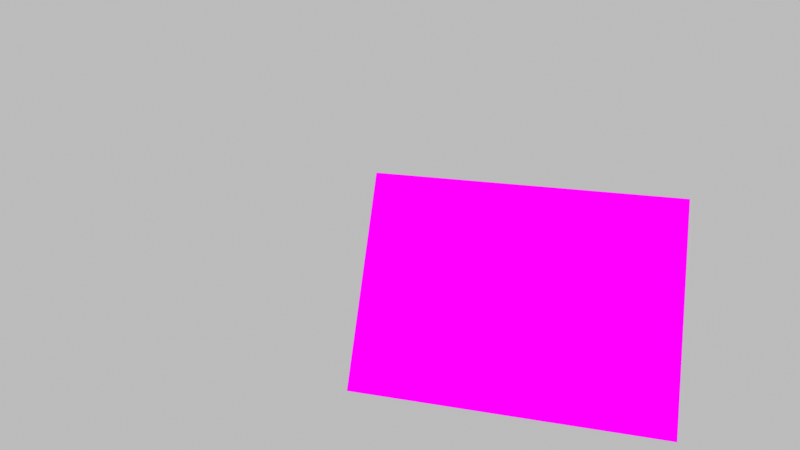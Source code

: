 # Source: scene.blend  (saved by Blender 5.2.45; exported with 4.5.12 LTS)
import bpy
from mathutils import Matrix  # noqa: F401  (used for matrix-valued properties, if any)

bpy.ops.wm.read_factory_settings(use_empty=True)
scene = bpy.context.scene
scene.name = 'Scene'

# ---- collections
col_collection = bpy.data.collections.new('Collection'); scene.collection.children.link(col_collection)

# ---- images (referenced by path relative to the original .blend; pixels are not part of the script)
import os
ASSET_DIR = os.environ.get("B2B_ASSET_DIR", "")  # directory of the original .blend (textures are referenced by path, not embedded)
HERE = os.path.dirname(os.path.abspath(__file__))  # packed textures are extracted next to this script under _unpacked/

def load_image(name, relpath, width, height, colorspace="sRGB"):
    """Load a texture the original file referenced (path relative to the .blend, or extracted next to this script)."""
    p = next((c for c in (os.path.join(HERE, relpath), os.path.join(ASSET_DIR, relpath)) if relpath and os.path.exists(c)), "")
    if p:
        img = bpy.data.images.load(p, check_existing=True)
        img.name = name
    else:  # same state as the original file: an image datablock whose file is absent (Cycles renders it pink)
        img = bpy.data.images.new(name, width, height)
        img.source = "FILE"
        img.filepath = "//" + (relpath or name)
    img.colorspace_settings.name = colorspace
    return img
img_checkerboard_texture_png = load_image('checkerboard_texture.png', 'checkerboard_texture.png', 1024, 1024, 'sRGB')

# ---- materials (node trees are filled in below, after node groups)
mat_targetmaterial = bpy.data.materials.new('TargetMaterial')

# ---- material node trees
mat_targetmaterial.use_nodes = True; mat_targetmaterial.node_tree.nodes.clear()
_N = mat_targetmaterial.node_tree.nodes; _L = mat_targetmaterial.node_tree.links
n0 = _N.new('ShaderNodeTexImage'); n0.name = 'Image Texture'; n0.location = (0, 0)
n0.image = img_checkerboard_texture_png
n1 = _N.new('ShaderNodeEmission'); n1.name = 'Emission'; n1.location = (0, 0)
n2 = _N.new('ShaderNodeOutputMaterial'); n2.name = 'Material Output'; n2.location = (0, 0)
_L.new(n0.outputs[0], n1.inputs[0])
_L.new(n1.outputs[0], n2.inputs[0])
n2.is_active_output = True

# ---- world
world_background = bpy.data.worlds.new('Background'); scene.world = world_background
world_background.use_nodes = True; world_background.node_tree.nodes.clear()
_N = world_background.node_tree.nodes; _L = world_background.node_tree.links
n0 = _N.new('ShaderNodeBackground'); n0.name = 'Background'; n0.location = (-200, 100)
n0.inputs[0].default_value = (0.5, 0.5, 0.5, 1.0)
n1 = _N.new('ShaderNodeOutputWorld'); n1.name = 'World Output'; n1.location = (200, 100)
_L.new(n0.outputs[0], n1.inputs[0])
n1.is_active_output = True

# ---- cameras
cam_groundtruthcamera = bpy.data.cameras.new('GroundTruthCamera')
cam_groundtruthcamera.sensor_fit = 'HORIZONTAL'
cam_groundtruthcamera.clip_start = 0.05
cam_groundtruthcamera.clip_end = 20.0
cam_groundtruthcamera.lens = 25.88

# ---- meshes
me_targetboardmesh = bpy.data.meshes.new('TargetBoardMesh')
me_targetboardmesh.from_pydata([(-0.22, 0.16, 0.0), (0.22, 0.16, 0.0), (0.22, -0.16, 0.0), (-0.22, -0.16, 0.0)], [], [(0, 1, 2, 3)])
_uv = me_targetboardmesh.uv_layers.new(name='UVMap')
_uv.uv.foreach_set('vector', [0.0, 1.0, 1.0, 1.0, 1.0, 0.0, 0.0, 0.0])
me_targetboardmesh.materials.append(mat_targetmaterial)
me_targetboardmesh.update()

# ---- objects
ob_camera = bpy.data.objects.new('Camera', cam_groundtruthcamera)
ob_targetboard = bpy.data.objects.new('TargetBoard', me_targetboardmesh)

# ---- transforms, parenting, visibility, modifiers, constraints
ob_camera.location = (0.0, 0.0, 0.0)
ob_targetboard.location = (0.16, -0.1, -0.8)
ob_targetboard.rotation_euler = (-0.15, -0.18, -0.1)

# ---- collection membership
scene.collection.objects.link(ob_camera)
scene.collection.objects.link(ob_targetboard)

# ---- scene / render settings (as saved in the file)
scene.camera = ob_camera
scene.frame_start = 1; scene.frame_end = 250; scene.frame_set(1)
scene.render.engine = 'BLENDER_EEVEE_NEXT'
scene.render.resolution_x = 1280
scene.render.resolution_y = 720
scene.render.bake_bias = 0.0
scene.render.bake_samples = 0
scene.render.compositor_device = 'GPU'
scene.eevee.use_volume_custom_range = False
scene.eevee.fast_gi_thickness_near = 0.1
scene.eevee.fast_gi_thickness_far = 0.0
scene.eevee.ray_tracing_options.screen_trace_thickness = 0.1
scene.view_settings.view_transform = 'Standard'
bpy.context.view_layer.update()
